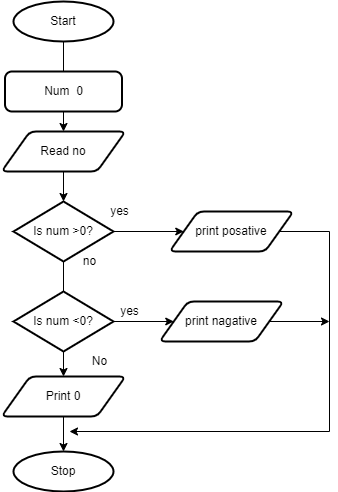

The diagram above was exported from draw.io. Its source (the exported page's mxGraphModel, read from the mxfile embedded in the PNG):
<mxGraphModel dx="868" dy="553" grid="1" gridSize="10" guides="1" tooltips="1" connect="1" arrows="1" fold="1" page="1" pageScale="1" pageWidth="827" pageHeight="1169" math="0" shadow="0">
  <root>
    <mxCell id="WIyWlLk6GJQsqaUBKTNV-0" />
    <mxCell id="WIyWlLk6GJQsqaUBKTNV-1" parent="WIyWlLk6GJQsqaUBKTNV-0" />
    <mxCell id="8-GbFQ3OFz3X9K1qd7wc-8" value="" style="edgeStyle=orthogonalEdgeStyle;rounded=0;orthogonalLoop=1;jettySize=auto;html=1;" parent="WIyWlLk6GJQsqaUBKTNV-1" source="8-GbFQ3OFz3X9K1qd7wc-0" target="8-GbFQ3OFz3X9K1qd7wc-3" edge="1">
      <mxGeometry relative="1" as="geometry" />
    </mxCell>
    <mxCell id="8-GbFQ3OFz3X9K1qd7wc-0" value="Start" style="strokeWidth=2;html=1;shape=mxgraph.flowchart.start_1;whiteSpace=wrap;" parent="WIyWlLk6GJQsqaUBKTNV-1" vertex="1">
      <mxGeometry x="364" y="170" width="100" height="40" as="geometry" />
    </mxCell>
    <mxCell id="8-GbFQ3OFz3X9K1qd7wc-1" value="Num&amp;nbsp; 0" style="rounded=1;whiteSpace=wrap;html=1;absoluteArcSize=1;arcSize=14;strokeWidth=2;" parent="WIyWlLk6GJQsqaUBKTNV-1" vertex="1">
      <mxGeometry x="355.5" y="240" width="117" height="40" as="geometry" />
    </mxCell>
    <mxCell id="8-GbFQ3OFz3X9K1qd7wc-9" value="" style="edgeStyle=orthogonalEdgeStyle;rounded=0;orthogonalLoop=1;jettySize=auto;html=1;" parent="WIyWlLk6GJQsqaUBKTNV-1" source="8-GbFQ3OFz3X9K1qd7wc-3" target="8-GbFQ3OFz3X9K1qd7wc-4" edge="1">
      <mxGeometry relative="1" as="geometry" />
    </mxCell>
    <mxCell id="8-GbFQ3OFz3X9K1qd7wc-3" value="Read no" style="shape=parallelogram;html=1;strokeWidth=2;perimeter=parallelogramPerimeter;whiteSpace=wrap;rounded=1;arcSize=12;size=0.23;" parent="WIyWlLk6GJQsqaUBKTNV-1" vertex="1">
      <mxGeometry x="352" y="300" width="124" height="40" as="geometry" />
    </mxCell>
    <mxCell id="8-GbFQ3OFz3X9K1qd7wc-10" value="" style="edgeStyle=orthogonalEdgeStyle;rounded=0;orthogonalLoop=1;jettySize=auto;html=1;" parent="WIyWlLk6GJQsqaUBKTNV-1" source="8-GbFQ3OFz3X9K1qd7wc-4" target="8-GbFQ3OFz3X9K1qd7wc-6" edge="1">
      <mxGeometry relative="1" as="geometry" />
    </mxCell>
    <mxCell id="8-GbFQ3OFz3X9K1qd7wc-14" style="edgeStyle=orthogonalEdgeStyle;rounded=0;orthogonalLoop=1;jettySize=auto;html=1;exitX=1;exitY=0.5;exitDx=0;exitDy=0;exitPerimeter=0;entryX=0;entryY=0.5;entryDx=0;entryDy=0;" parent="WIyWlLk6GJQsqaUBKTNV-1" source="8-GbFQ3OFz3X9K1qd7wc-4" target="8-GbFQ3OFz3X9K1qd7wc-12" edge="1">
      <mxGeometry relative="1" as="geometry" />
    </mxCell>
    <mxCell id="8-GbFQ3OFz3X9K1qd7wc-4" value="Is num &amp;gt;0?" style="strokeWidth=2;html=1;shape=mxgraph.flowchart.decision;whiteSpace=wrap;" parent="WIyWlLk6GJQsqaUBKTNV-1" vertex="1">
      <mxGeometry x="364" y="370" width="100" height="60" as="geometry" />
    </mxCell>
    <mxCell id="8-GbFQ3OFz3X9K1qd7wc-15" style="edgeStyle=orthogonalEdgeStyle;rounded=0;orthogonalLoop=1;jettySize=auto;html=1;exitX=1;exitY=0.5;exitDx=0;exitDy=0;exitPerimeter=0;entryX=0;entryY=0.5;entryDx=0;entryDy=0;" parent="WIyWlLk6GJQsqaUBKTNV-1" source="8-GbFQ3OFz3X9K1qd7wc-5" target="8-GbFQ3OFz3X9K1qd7wc-13" edge="1">
      <mxGeometry relative="1" as="geometry" />
    </mxCell>
    <mxCell id="8-GbFQ3OFz3X9K1qd7wc-5" value="Is num &amp;lt;0?" style="strokeWidth=2;html=1;shape=mxgraph.flowchart.decision;whiteSpace=wrap;" parent="WIyWlLk6GJQsqaUBKTNV-1" vertex="1">
      <mxGeometry x="364" y="460" width="100" height="60" as="geometry" />
    </mxCell>
    <mxCell id="8-GbFQ3OFz3X9K1qd7wc-11" value="" style="edgeStyle=orthogonalEdgeStyle;rounded=0;orthogonalLoop=1;jettySize=auto;html=1;" parent="WIyWlLk6GJQsqaUBKTNV-1" source="8-GbFQ3OFz3X9K1qd7wc-6" target="8-GbFQ3OFz3X9K1qd7wc-7" edge="1">
      <mxGeometry relative="1" as="geometry" />
    </mxCell>
    <mxCell id="8-GbFQ3OFz3X9K1qd7wc-6" value="Print 0" style="shape=parallelogram;html=1;strokeWidth=2;perimeter=parallelogramPerimeter;whiteSpace=wrap;rounded=1;arcSize=12;size=0.23;" parent="WIyWlLk6GJQsqaUBKTNV-1" vertex="1">
      <mxGeometry x="352" y="545" width="124" height="40" as="geometry" />
    </mxCell>
    <mxCell id="8-GbFQ3OFz3X9K1qd7wc-7" value="Stop" style="strokeWidth=2;html=1;shape=mxgraph.flowchart.start_1;whiteSpace=wrap;" parent="WIyWlLk6GJQsqaUBKTNV-1" vertex="1">
      <mxGeometry x="364" y="620" width="100" height="40" as="geometry" />
    </mxCell>
    <mxCell id="8-GbFQ3OFz3X9K1qd7wc-19" style="edgeStyle=orthogonalEdgeStyle;rounded=0;orthogonalLoop=1;jettySize=auto;html=1;exitX=1;exitY=0.5;exitDx=0;exitDy=0;" parent="WIyWlLk6GJQsqaUBKTNV-1" source="8-GbFQ3OFz3X9K1qd7wc-12" edge="1">
      <mxGeometry relative="1" as="geometry">
        <mxPoint x="420" y="600" as="targetPoint" />
        <Array as="points">
          <mxPoint x="680" y="400" />
          <mxPoint x="680" y="600" />
        </Array>
      </mxGeometry>
    </mxCell>
    <mxCell id="8-GbFQ3OFz3X9K1qd7wc-12" value="print posative" style="shape=parallelogram;html=1;strokeWidth=2;perimeter=parallelogramPerimeter;whiteSpace=wrap;rounded=1;arcSize=12;size=0.23;" parent="WIyWlLk6GJQsqaUBKTNV-1" vertex="1">
      <mxGeometry x="520" y="380" width="124" height="40" as="geometry" />
    </mxCell>
    <mxCell id="8-GbFQ3OFz3X9K1qd7wc-17" style="edgeStyle=orthogonalEdgeStyle;rounded=0;orthogonalLoop=1;jettySize=auto;html=1;exitX=1;exitY=0.5;exitDx=0;exitDy=0;" parent="WIyWlLk6GJQsqaUBKTNV-1" source="8-GbFQ3OFz3X9K1qd7wc-13" edge="1">
      <mxGeometry relative="1" as="geometry">
        <mxPoint x="680" y="490" as="targetPoint" />
      </mxGeometry>
    </mxCell>
    <mxCell id="8-GbFQ3OFz3X9K1qd7wc-13" value="print nagative" style="shape=parallelogram;html=1;strokeWidth=2;perimeter=parallelogramPerimeter;whiteSpace=wrap;rounded=1;arcSize=12;size=0.23;" parent="WIyWlLk6GJQsqaUBKTNV-1" vertex="1">
      <mxGeometry x="510" y="470" width="124" height="40" as="geometry" />
    </mxCell>
    <mxCell id="8-GbFQ3OFz3X9K1qd7wc-20" value="yes" style="text;html=1;align=center;verticalAlign=middle;resizable=0;points=[];autosize=1;strokeColor=none;fillColor=none;" parent="WIyWlLk6GJQsqaUBKTNV-1" vertex="1">
      <mxGeometry x="455" y="370" width="30" height="20" as="geometry" />
    </mxCell>
    <mxCell id="8-GbFQ3OFz3X9K1qd7wc-21" value="yes" style="text;html=1;align=center;verticalAlign=middle;resizable=0;points=[];autosize=1;strokeColor=none;fillColor=none;" parent="WIyWlLk6GJQsqaUBKTNV-1" vertex="1">
      <mxGeometry x="465" y="470" width="30" height="20" as="geometry" />
    </mxCell>
    <mxCell id="8-GbFQ3OFz3X9K1qd7wc-22" value="No" style="text;html=1;align=center;verticalAlign=middle;resizable=0;points=[];autosize=1;strokeColor=none;fillColor=none;" parent="WIyWlLk6GJQsqaUBKTNV-1" vertex="1">
      <mxGeometry x="435" y="520" width="30" height="20" as="geometry" />
    </mxCell>
    <mxCell id="8-GbFQ3OFz3X9K1qd7wc-23" value="no" style="text;html=1;align=center;verticalAlign=middle;resizable=0;points=[];autosize=1;strokeColor=none;fillColor=none;" parent="WIyWlLk6GJQsqaUBKTNV-1" vertex="1">
      <mxGeometry x="425" y="420" width="30" height="20" as="geometry" />
    </mxCell>
  </root>
</mxGraphModel>